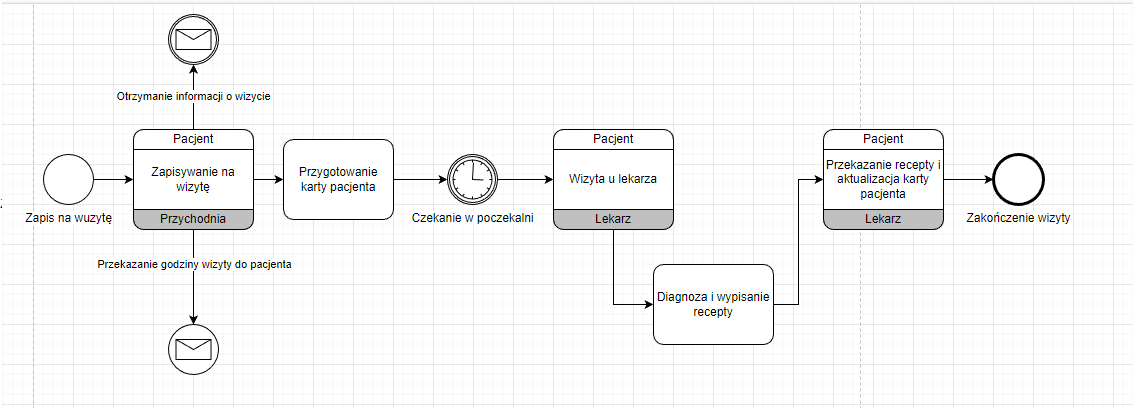

The diagram above was exported from draw.io. Its source (the exported page's mxGraphModel, read from the mxfile embedded in the PNG):
<mxGraphModel dx="1539" dy="689" grid="1" gridSize="10" guides="1" tooltips="1" connect="1" arrows="1" fold="1" page="1" pageScale="1" pageWidth="827" pageHeight="1169" math="0" shadow="0">
  <root>
    <mxCell id="0" />
    <mxCell id="1" parent="0" />
    <mxCell id="df2D37hetrmFf77dYuuQ-8" style="edgeStyle=orthogonalEdgeStyle;rounded=0;orthogonalLoop=1;jettySize=auto;html=1;exitX=1;exitY=0.5;exitDx=0;exitDy=0;exitPerimeter=0;entryX=0;entryY=0.5;entryDx=0;entryDy=0;" edge="1" parent="1" source="df2D37hetrmFf77dYuuQ-3" target="df2D37hetrmFf77dYuuQ-4">
      <mxGeometry relative="1" as="geometry" />
    </mxCell>
    <mxCell id="df2D37hetrmFf77dYuuQ-3" value="Zapis na wuzytę" style="points=[[0.145,0.145,0],[0.5,0,0],[0.855,0.145,0],[1,0.5,0],[0.855,0.855,0],[0.5,1,0],[0.145,0.855,0],[0,0.5,0]];shape=mxgraph.bpmn.event;html=1;verticalLabelPosition=bottom;labelBackgroundColor=#ffffff;verticalAlign=top;align=center;perimeter=ellipsePerimeter;outlineConnect=0;aspect=fixed;outline=standard;symbol=general;" vertex="1" parent="1">
      <mxGeometry x="10" y="150" width="50" height="50" as="geometry" />
    </mxCell>
    <mxCell id="df2D37hetrmFf77dYuuQ-14" style="edgeStyle=orthogonalEdgeStyle;rounded=0;orthogonalLoop=1;jettySize=auto;html=1;exitX=1;exitY=0.5;exitDx=0;exitDy=0;entryX=0;entryY=0.5;entryDx=0;entryDy=0;entryPerimeter=0;" edge="1" parent="1" source="df2D37hetrmFf77dYuuQ-4" target="df2D37hetrmFf77dYuuQ-13">
      <mxGeometry relative="1" as="geometry" />
    </mxCell>
    <mxCell id="df2D37hetrmFf77dYuuQ-17" style="edgeStyle=orthogonalEdgeStyle;rounded=0;orthogonalLoop=1;jettySize=auto;html=1;exitX=0.5;exitY=1;exitDx=0;exitDy=0;entryX=0.5;entryY=0;entryDx=0;entryDy=0;entryPerimeter=0;" edge="1" parent="1" source="df2D37hetrmFf77dYuuQ-4" target="df2D37hetrmFf77dYuuQ-16">
      <mxGeometry relative="1" as="geometry" />
    </mxCell>
    <mxCell id="df2D37hetrmFf77dYuuQ-18" value="Przekazanie godziny wizyty do pacjenta" style="edgeLabel;html=1;align=center;verticalAlign=middle;resizable=0;points=[];" vertex="1" connectable="0" parent="df2D37hetrmFf77dYuuQ-17">
      <mxGeometry x="-0.2842" relative="1" as="geometry">
        <mxPoint as="offset" />
      </mxGeometry>
    </mxCell>
    <mxCell id="df2D37hetrmFf77dYuuQ-20" value="Otrzymanie informacji o wizycie" style="edgeStyle=orthogonalEdgeStyle;rounded=0;orthogonalLoop=1;jettySize=auto;html=1;exitX=0.5;exitY=0;exitDx=0;exitDy=0;entryX=0.5;entryY=1;entryDx=0;entryDy=0;entryPerimeter=0;" edge="1" parent="1" source="df2D37hetrmFf77dYuuQ-4" target="df2D37hetrmFf77dYuuQ-19">
      <mxGeometry relative="1" as="geometry" />
    </mxCell>
    <mxCell id="df2D37hetrmFf77dYuuQ-4" value="" style="rounded=1;whiteSpace=wrap;html=1;container=1;collapsible=0;absoluteArcSize=1;arcSize=20;childLayout=stackLayout;horizontal=1;horizontalStack=0;resizeParent=1;resizeParentMax=0;resizeLast=0;" vertex="1" parent="1">
      <mxGeometry x="100" y="125" width="120" height="100" as="geometry" />
    </mxCell>
    <mxCell id="df2D37hetrmFf77dYuuQ-5" value="Pacjent" style="whiteSpace=wrap;connectable=0;html=1;shape=mxgraph.basic.rect;size=10;rectStyle=rounded;bottomRightStyle=square;bottomLeftStyle=square;part=1;" vertex="1" parent="df2D37hetrmFf77dYuuQ-4">
      <mxGeometry width="120" height="20" as="geometry" />
    </mxCell>
    <mxCell id="df2D37hetrmFf77dYuuQ-6" value="Zapisywanie na wizytę " style="shape=mxgraph.bpmn.task;part=1;taskMarker=abstract;connectable=0;whiteSpace=wrap;html=1;" vertex="1" parent="df2D37hetrmFf77dYuuQ-4">
      <mxGeometry y="20" width="120" height="60" as="geometry" />
    </mxCell>
    <mxCell id="df2D37hetrmFf77dYuuQ-7" value="Przychodnia" style="whiteSpace=wrap;connectable=0;html=1;shape=mxgraph.basic.rect;size=10;rectStyle=rounded;topRightStyle=square;topLeftStyle=square;fillColor=#C0C0C0;part=1;" vertex="1" parent="df2D37hetrmFf77dYuuQ-4">
      <mxGeometry y="80" width="120" height="20" as="geometry" />
    </mxCell>
    <mxCell id="df2D37hetrmFf77dYuuQ-26" style="edgeStyle=orthogonalEdgeStyle;rounded=0;orthogonalLoop=1;jettySize=auto;html=1;exitX=1;exitY=0.5;exitDx=0;exitDy=0;exitPerimeter=0;entryX=0;entryY=0.5;entryDx=0;entryDy=0;entryPerimeter=0;" edge="1" parent="1" source="df2D37hetrmFf77dYuuQ-13" target="df2D37hetrmFf77dYuuQ-25">
      <mxGeometry relative="1" as="geometry" />
    </mxCell>
    <mxCell id="df2D37hetrmFf77dYuuQ-13" value="Przygotowanie karty pacjenta" style="points=[[0.25,0,0],[0.5,0,0],[0.75,0,0],[1,0.25,0],[1,0.5,0],[1,0.75,0],[0.75,1,0],[0.5,1,0],[0.25,1,0],[0,0.75,0],[0,0.5,0],[0,0.25,0]];shape=mxgraph.bpmn.task;whiteSpace=wrap;rectStyle=rounded;size=10;html=1;container=1;expand=0;collapsible=0;taskMarker=abstract;" vertex="1" parent="1">
      <mxGeometry x="250" y="135" width="110" height="80" as="geometry" />
    </mxCell>
    <mxCell id="df2D37hetrmFf77dYuuQ-16" value="" style="points=[[0.145,0.145,0],[0.5,0,0],[0.855,0.145,0],[1,0.5,0],[0.855,0.855,0],[0.5,1,0],[0.145,0.855,0],[0,0.5,0]];shape=mxgraph.bpmn.event;html=1;verticalLabelPosition=bottom;labelBackgroundColor=#ffffff;verticalAlign=top;align=center;perimeter=ellipsePerimeter;outlineConnect=0;aspect=fixed;outline=standard;symbol=message;" vertex="1" parent="1">
      <mxGeometry x="135" y="320" width="50" height="50" as="geometry" />
    </mxCell>
    <mxCell id="df2D37hetrmFf77dYuuQ-19" value="" style="points=[[0.145,0.145,0],[0.5,0,0],[0.855,0.145,0],[1,0.5,0],[0.855,0.855,0],[0.5,1,0],[0.145,0.855,0],[0,0.5,0]];shape=mxgraph.bpmn.event;html=1;verticalLabelPosition=bottom;labelBackgroundColor=#ffffff;verticalAlign=top;align=center;perimeter=ellipsePerimeter;outlineConnect=0;aspect=fixed;outline=catching;symbol=message;" vertex="1" parent="1">
      <mxGeometry x="135" y="10" width="50" height="50" as="geometry" />
    </mxCell>
    <mxCell id="df2D37hetrmFf77dYuuQ-30" style="edgeStyle=orthogonalEdgeStyle;rounded=0;orthogonalLoop=1;jettySize=auto;html=1;exitX=0.5;exitY=1;exitDx=0;exitDy=0;entryX=0;entryY=0.5;entryDx=0;entryDy=0;entryPerimeter=0;" edge="1" parent="1" source="df2D37hetrmFf77dYuuQ-21" target="df2D37hetrmFf77dYuuQ-28">
      <mxGeometry relative="1" as="geometry" />
    </mxCell>
    <mxCell id="df2D37hetrmFf77dYuuQ-21" value="" style="rounded=1;whiteSpace=wrap;html=1;container=1;collapsible=0;absoluteArcSize=1;arcSize=20;childLayout=stackLayout;horizontal=1;horizontalStack=0;resizeParent=1;resizeParentMax=0;resizeLast=0;" vertex="1" parent="1">
      <mxGeometry x="520" y="125" width="120" height="100" as="geometry" />
    </mxCell>
    <mxCell id="df2D37hetrmFf77dYuuQ-22" value="Pacjent" style="whiteSpace=wrap;connectable=0;html=1;shape=mxgraph.basic.rect;size=10;rectStyle=rounded;bottomRightStyle=square;bottomLeftStyle=square;part=1;" vertex="1" parent="df2D37hetrmFf77dYuuQ-21">
      <mxGeometry width="120" height="20" as="geometry" />
    </mxCell>
    <mxCell id="df2D37hetrmFf77dYuuQ-23" value="Wizyta u lekarza " style="shape=mxgraph.bpmn.task;part=1;taskMarker=abstract;connectable=0;whiteSpace=wrap;html=1;" vertex="1" parent="df2D37hetrmFf77dYuuQ-21">
      <mxGeometry y="20" width="120" height="60" as="geometry" />
    </mxCell>
    <mxCell id="df2D37hetrmFf77dYuuQ-24" value="Lekarz" style="whiteSpace=wrap;connectable=0;html=1;shape=mxgraph.basic.rect;size=10;rectStyle=rounded;topRightStyle=square;topLeftStyle=square;fillColor=#C0C0C0;part=1;" vertex="1" parent="df2D37hetrmFf77dYuuQ-21">
      <mxGeometry y="80" width="120" height="20" as="geometry" />
    </mxCell>
    <mxCell id="df2D37hetrmFf77dYuuQ-27" style="edgeStyle=orthogonalEdgeStyle;rounded=0;orthogonalLoop=1;jettySize=auto;html=1;exitX=1;exitY=0.5;exitDx=0;exitDy=0;exitPerimeter=0;entryX=0;entryY=0.5;entryDx=0;entryDy=0;" edge="1" parent="1" source="df2D37hetrmFf77dYuuQ-25" target="df2D37hetrmFf77dYuuQ-21">
      <mxGeometry relative="1" as="geometry" />
    </mxCell>
    <mxCell id="df2D37hetrmFf77dYuuQ-25" value="Czekanie w poczekalni" style="points=[[0.145,0.145,0],[0.5,0,0],[0.855,0.145,0],[1,0.5,0],[0.855,0.855,0],[0.5,1,0],[0.145,0.855,0],[0,0.5,0]];shape=mxgraph.bpmn.event;html=1;verticalLabelPosition=bottom;labelBackgroundColor=#ffffff;verticalAlign=top;align=center;perimeter=ellipsePerimeter;outlineConnect=0;aspect=fixed;outline=catching;symbol=timer;" vertex="1" parent="1">
      <mxGeometry x="414" y="150" width="50" height="50" as="geometry" />
    </mxCell>
    <mxCell id="df2D37hetrmFf77dYuuQ-35" style="edgeStyle=orthogonalEdgeStyle;rounded=0;orthogonalLoop=1;jettySize=auto;html=1;exitX=1;exitY=0.5;exitDx=0;exitDy=0;exitPerimeter=0;entryX=0;entryY=0.5;entryDx=0;entryDy=0;" edge="1" parent="1" source="df2D37hetrmFf77dYuuQ-28" target="df2D37hetrmFf77dYuuQ-31">
      <mxGeometry relative="1" as="geometry" />
    </mxCell>
    <mxCell id="df2D37hetrmFf77dYuuQ-28" value="Diagnoza i wypisanie recepty" style="points=[[0.25,0,0],[0.5,0,0],[0.75,0,0],[1,0.25,0],[1,0.5,0],[1,0.75,0],[0.75,1,0],[0.5,1,0],[0.25,1,0],[0,0.75,0],[0,0.5,0],[0,0.25,0]];shape=mxgraph.bpmn.task;whiteSpace=wrap;rectStyle=rounded;size=10;html=1;container=1;expand=0;collapsible=0;taskMarker=abstract;" vertex="1" parent="1">
      <mxGeometry x="620" y="260" width="120" height="80" as="geometry" />
    </mxCell>
    <mxCell id="df2D37hetrmFf77dYuuQ-37" style="edgeStyle=orthogonalEdgeStyle;rounded=0;orthogonalLoop=1;jettySize=auto;html=1;exitX=1;exitY=0.5;exitDx=0;exitDy=0;entryX=0;entryY=0.5;entryDx=0;entryDy=0;entryPerimeter=0;" edge="1" parent="1" source="df2D37hetrmFf77dYuuQ-31" target="df2D37hetrmFf77dYuuQ-36">
      <mxGeometry relative="1" as="geometry" />
    </mxCell>
    <mxCell id="df2D37hetrmFf77dYuuQ-31" value="" style="rounded=1;whiteSpace=wrap;html=1;container=1;collapsible=0;absoluteArcSize=1;arcSize=20;childLayout=stackLayout;horizontal=1;horizontalStack=0;resizeParent=1;resizeParentMax=0;resizeLast=0;" vertex="1" parent="1">
      <mxGeometry x="790" y="125" width="120" height="100" as="geometry" />
    </mxCell>
    <mxCell id="df2D37hetrmFf77dYuuQ-32" value="Pacjent" style="whiteSpace=wrap;connectable=0;html=1;shape=mxgraph.basic.rect;size=10;rectStyle=rounded;bottomRightStyle=square;bottomLeftStyle=square;part=1;" vertex="1" parent="df2D37hetrmFf77dYuuQ-31">
      <mxGeometry width="120" height="20" as="geometry" />
    </mxCell>
    <mxCell id="df2D37hetrmFf77dYuuQ-33" value="Przekazanie recepty i aktualizacja karty pacjenta" style="shape=mxgraph.bpmn.task;part=1;taskMarker=abstract;connectable=0;whiteSpace=wrap;html=1;" vertex="1" parent="df2D37hetrmFf77dYuuQ-31">
      <mxGeometry y="20" width="120" height="60" as="geometry" />
    </mxCell>
    <mxCell id="df2D37hetrmFf77dYuuQ-34" value="Lekarz" style="whiteSpace=wrap;connectable=0;html=1;shape=mxgraph.basic.rect;size=10;rectStyle=rounded;topRightStyle=square;topLeftStyle=square;fillColor=#C0C0C0;part=1;" vertex="1" parent="df2D37hetrmFf77dYuuQ-31">
      <mxGeometry y="80" width="120" height="20" as="geometry" />
    </mxCell>
    <mxCell id="df2D37hetrmFf77dYuuQ-36" value="Zakończenie wizyty" style="points=[[0.145,0.145,0],[0.5,0,0],[0.855,0.145,0],[1,0.5,0],[0.855,0.855,0],[0.5,1,0],[0.145,0.855,0],[0,0.5,0]];shape=mxgraph.bpmn.event;html=1;verticalLabelPosition=bottom;labelBackgroundColor=#ffffff;verticalAlign=top;align=center;perimeter=ellipsePerimeter;outlineConnect=0;aspect=fixed;outline=end;symbol=terminate2;" vertex="1" parent="1">
      <mxGeometry x="960" y="150" width="50" height="50" as="geometry" />
    </mxCell>
  </root>
</mxGraphModel>